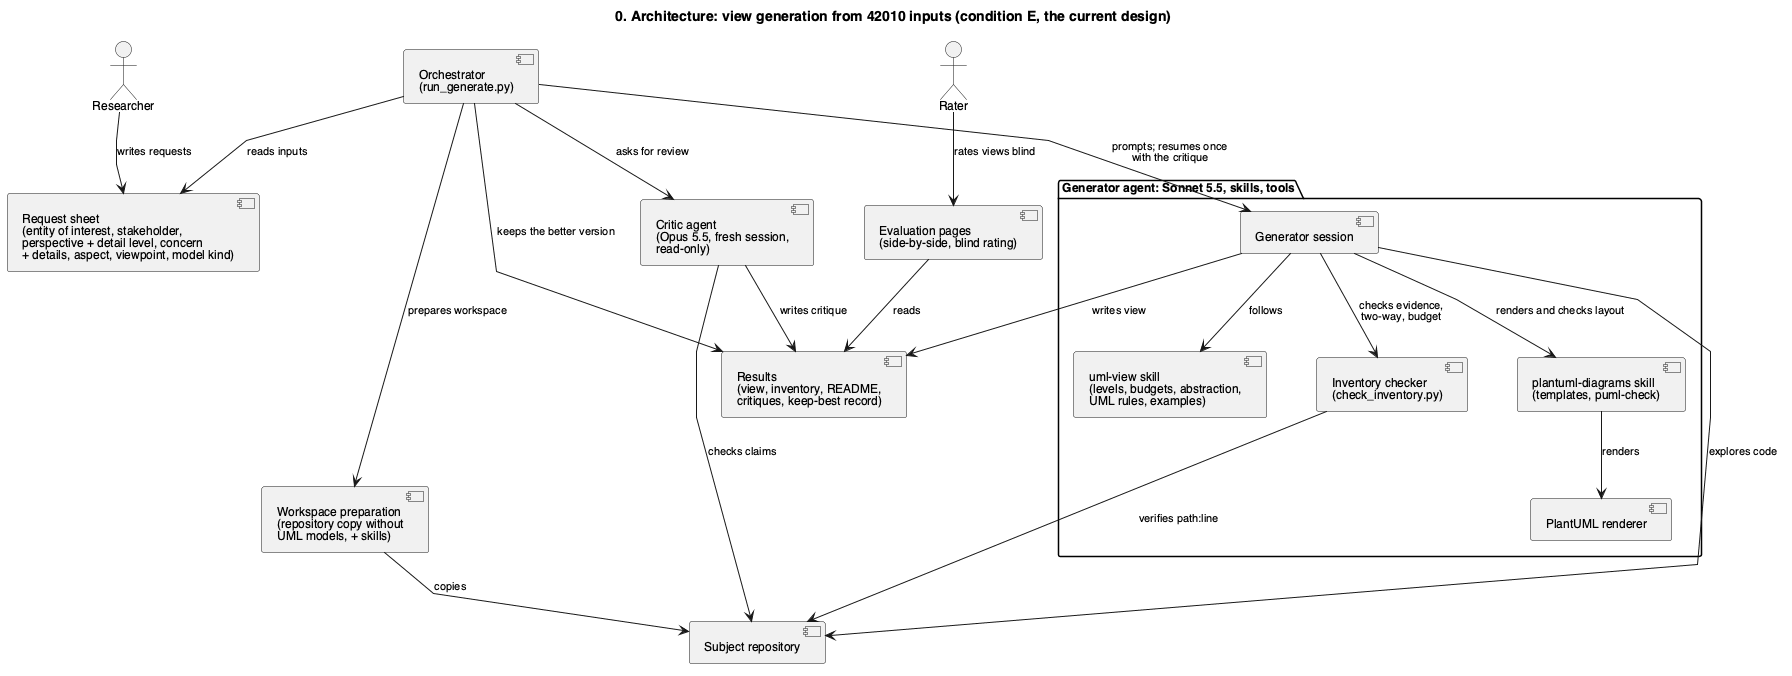

The diagram above was rendered by PlantUML. Its source (embedded in the PNG):
@startuml
title 0. Architecture: view generation from 42010 inputs (condition E, the current design)
skinparam linetype polyline
skinparam nodesep 50
skinparam ranksep 55
skinparam defaultFontName Helvetica
skinparam defaultFontSize 12
skinparam ArrowFontSize 11

actor "Researcher" as researcher
actor "Rater" as rater

component "Request sheet\n(entity of interest, stakeholder,\nperspective + detail level, concern\n+ details, aspect, viewpoint, model kind)" as sheet
component "Orchestrator\n(run_generate.py)" as orch
component "Workspace preparation\n(repository copy without\nUML models, + skills)" as prep
component "Subject repository" as repo

package "Generator agent: Sonnet 5.5, skills, tools" as genpkg {
  component "Generator session" as gen
  component "uml-view skill\n(levels, budgets, abstraction,\nUML rules, examples)" as skill
  component "plantuml-diagrams skill\n(templates, puml-check)" as pskill
  component "Inventory checker\n(check_inventory.py)" as chk
  component "PlantUML renderer" as plantuml
}

component "Critic agent\n(Opus 5.5, fresh session,\nread-only)" as critic
component "Results\n(view, inventory, README,\ncritiques, keep-best record)" as results
component "Evaluation pages\n(side-by-side, blind rating)" as pages

researcher --> sheet : writes requests
orch --> sheet : reads inputs
orch --> prep : prepares workspace
prep --> repo : copies
orch --> gen : prompts; resumes once\nwith the critique
gen --> skill : follows
gen --> pskill : renders and checks layout
pskill --> plantuml : renders
gen --> chk : checks evidence,\ntwo-way, budget
chk ---> repo : verifies path:line
gen --> repo : explores code
orch --> critic : asks for review
critic --> repo : checks claims
critic --> results : writes critique
gen --> results : writes view
orch --> results : keeps the better version
pages --> results : reads
rater --> pages : rates views blind
@enduml